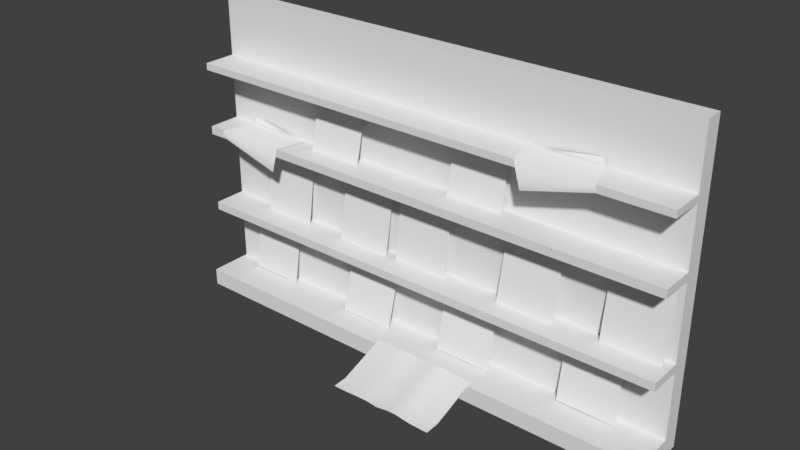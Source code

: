 # Source: magazine_rack.blend  (saved by Blender 2.79.0; exported with 4.5.12 LTS)
import bpy
from mathutils import Matrix  # noqa: F401  (used for matrix-valued properties, if any)

bpy.ops.wm.read_factory_settings(use_empty=True)
scene = bpy.context.scene
scene.name = 'Scene'

# ---- collections
col_collection_1 = bpy.data.collections.new('Collection 1'); scene.collection.children.link(col_collection_1)

# ---- world
world_world = bpy.data.worlds.new('World'); scene.world = world_world
world_world.color = (0.05088, 0.05088, 0.05088)
world_world.use_sun_shadow = False
world_world.sun_shadow_jitter_overblur = 0.0
world_world.cycles.sampling_method = 'MANUAL'

# ---- meshes
me_plane = bpy.data.meshes.new('Plane')
me_plane.from_pydata([(-0.215, -0.2979, 0.03122), (0.128, -0.2979, 0.03122), (-0.215, 0.1424, -0.02729), (0.128, 0.1424, -0.02729), (-0.615, -0.2979, 0.04293), (-0.272, -0.2979, 0.04293), (-0.615, 0.1301, -0.02673), (-0.272, 0.1301, -0.02673), (-1.215, -0.2979, 0.03122), (-0.872, -0.2979, 0.03122), (-1.215, 0.1183, -0.02729), (-0.872, 0.1183, -0.02729), (0.485, -0.2979, 0.05632), (0.828, -0.2979, 0.05632), (0.485, 0.1183, -0.02729), (0.828, 0.1183, -0.02729), (1.085, -0.2979, 0.03122), (1.428, -0.2979, 0.03122), (1.085, 0.1183, -0.02729), (1.428, 0.1183, -0.02729), (0.8741, -0.742, 0.03929), (1.217, -0.742, 0.03929), (0.8741, -0.3598, -0.02651), (1.217, -0.3598, -0.02651), (0.1043, -0.7434, 0.05543), (0.4473, -0.7434, 0.05543), (0.1043, -0.3631, -0.02651), (0.4473, -0.3631, -0.02651), (-0.5752, -0.7441, 0.07224), (-0.2322, -0.7441, 0.07224), (-0.5752, -0.3598, -0.02651), (-0.2322, -0.3598, -0.02651), (-1.353, -0.7427, 0.03122), (-1.01, -0.7427, 0.03122), (-1.353, -0.3631, -0.02651), (-1.01, -0.3631, -0.02651), (-0.8178, 0.1974, 0.04628), (-0.4749, 0.1974, 0.04628), (-0.8178, 0.5473, -0.03122), (-0.4749, 0.5473, -0.03122), (0.1311, 0.1941, 0.03122), (0.474, 0.1941, 0.03122), (0.1311, 0.5373, -0.03122), (0.474, 0.5373, -0.03122), (0.5783, 0.5992, -0.001965), (0.6682, 0.445, 0.1743), (0.9898, 0.6421, -0.02662), (1.08, 0.5568, 0.1737), (1.068, 0.5983, 0.1739), (0.6263, 0.5992, 0.1748), (1.014, 0.5983, -0.01206), (0.6672, 0.599, -0.01349), (-0.9226, 0.2061, -0.001965), (-1.012, 0.05186, 0.1743), (-1.334, 0.2489, -0.02662), (-1.424, 0.1636, 0.1737), (-1.412, 0.2052, 0.1739), (-0.9706, 0.2061, 0.1748), (-1.358, 0.2052, -0.01206), (-1.011, 0.2059, -0.01349), (0.1043, -0.8476, 0.5732), (0.4473, -0.8476, 0.5732), (0.1043, -0.7353, 0.2028), (0.4473, -0.7353, 0.2028), (-0.1957, -0.8476, 0.5732), (-0.1957, -0.7353, 0.2028), (0.03185, -0.7279, 0.2056), (-0.04315, -0.7305, 0.2046), (-0.1181, -0.7348, 0.203), (-0.1181, -0.8471, 0.5732), (-0.04315, -0.8424, 0.5733), (0.03185, -0.8396, 0.5734), (0.1813, -0.8351, 0.5735), (0.2343, -0.8333, 0.5736), (0.2873, -0.8407, 0.5734), (0.3404, -0.8462, 0.5732), (0.3404, -0.7338, 0.2034), (0.2873, -0.7286, 0.2054), (0.2343, -0.7217, 0.208), (0.1813, -0.7235, 0.2073), (0.2873, -0.8322, 0.4834), (0.4473, -0.8428, 0.4836), (-0.1181, -0.8358, 0.4781), (0.2343, -0.8281, 0.4931), (-0.1957, -0.8428, 0.4836), (-0.04315, -0.8332, 0.4809), (0.1813, -0.8291, 0.4941), (0.1043, -0.8428, 0.4836), (0.3404, -0.842, 0.4856), (0.03185, -0.8317, 0.488)], [], [(0, 1, 3, 2), (4, 5, 7, 6), (8, 9, 11, 10), (12, 13, 15, 14), (16, 17, 19, 18), (20, 21, 23, 22), (24, 25, 27, 26), (28, 29, 31, 30), (32, 33, 35, 34), (36, 37, 39, 38), (40, 41, 43, 42), (44, 49, 48, 50, 51), (48, 49, 45, 47), (51, 50, 46), (52, 59, 58, 56, 57), (56, 55, 53, 57), (59, 54, 58), (75, 61, 81, 88), (69, 82, 84, 64), (60, 87, 89, 71), (71, 89, 85, 70), (70, 85, 82, 69), (60, 72, 86, 87), (72, 73, 83, 86), (73, 74, 80, 83), (74, 75, 88, 80), (82, 85, 67, 68), (84, 82, 68, 65), (80, 88, 76, 77), (87, 86, 79, 62), (89, 87, 62, 66), (86, 83, 78, 79), (85, 89, 66, 67), (88, 81, 63, 76), (83, 80, 77, 78)])
me_plane.polygons.foreach_set('use_smooth', [True] * 35)
me_plane.use_remesh_preserve_volume = False
me_plane.use_remesh_preserve_attributes = False
me_plane.use_mirror_vertex_groups = False
me_plane.update()
me_cube_001 = bpy.data.meshes.new('Cube.001')
me_cube_001.from_pydata([(-1.496, -0.2304, -0.8375), (-1.496, -0.2304, -0.7353), (-1.496, 0.136, -0.8375), (-1.496, 0.136, -0.7353), (1.496, -0.2304, -0.8375), (1.496, -0.2304, -0.7353), (1.496, 0.136, -0.8375), (1.496, 0.136, -0.7353), (-1.496, 0.02912, -0.7353), (1.496, 0.02912, -0.7353), (1.496, 0.02912, -0.8375), (-1.496, 0.02912, -0.8375), (-1.496, 0.136, -0.3353), (1.496, 0.136, -0.3353), (-1.496, 0.02912, -0.3353), (1.496, 0.02912, -0.3353), (-1.496, 0.136, -0.2855), (1.496, 0.136, -0.2855), (-1.496, 0.02912, -0.2855), (1.496, 0.02912, -0.2855), (-1.496, 0.136, 0.1647), (1.496, 0.136, 0.1647), (-1.496, 0.02912, 0.1647), (1.496, 0.02912, 0.1647), (-1.496, 0.136, 0.2145), (1.496, 0.136, 0.2145), (-1.496, 0.02912, 0.2145), (1.496, 0.02912, 0.2145), (-1.496, 0.136, 0.5647), (1.496, 0.136, 0.5647), (-1.496, 0.02912, 0.5647), (1.496, 0.02912, 0.5647), (-1.496, 0.136, 0.6065), (1.496, 0.136, 0.6065), (-1.496, 0.02912, 0.6065), (1.496, 0.02912, 0.6065), (-1.496, 0.136, 0.9647), (1.496, 0.136, 0.9647), (-1.496, 0.02912, 0.9647), (1.496, 0.02912, 0.9647), (-1.496, -0.1709, 0.5647), (1.496, -0.1709, 0.5647), (-1.496, -0.1709, 0.6065), (1.496, -0.1709, 0.6065), (-1.496, -0.1709, 0.1647), (1.496, -0.1709, 0.1647), (-1.496, -0.1709, 0.2145), (1.496, -0.1709, 0.2145), (-1.496, -0.1709, -0.3353), (1.496, -0.1709, -0.3353), (-1.496, -0.1709, -0.2855), (1.496, -0.1709, -0.2855)], [], [(0, 1, 8, 11), (2, 3, 7, 6), (6, 7, 9, 10), (4, 5, 1, 0), (2, 6, 10, 11), (7, 3, 12, 13), (12, 14, 18, 16), (9, 8, 1, 5), (10, 9, 5, 4), (11, 8, 3, 2), (11, 10, 4, 0), (8, 9, 15, 14), (3, 8, 14, 12), (9, 7, 13, 15), (18, 19, 23, 22), (19, 18, 50, 51), (13, 12, 16, 17), (15, 13, 17, 19), (23, 21, 25, 27), (17, 16, 20, 21), (19, 17, 21, 23), (16, 18, 22, 20), (26, 27, 31, 30), (20, 22, 26, 24), (23, 27, 47, 45), (21, 20, 24, 25), (29, 28, 32, 33), (25, 24, 28, 29), (27, 25, 29, 31), (24, 26, 30, 28), (35, 33, 37, 39), (31, 29, 33, 35), (28, 30, 34, 32), (34, 30, 40, 42), (37, 36, 38, 39), (32, 34, 38, 36), (34, 35, 39, 38), (33, 32, 36, 37), (40, 41, 43, 42), (35, 34, 42, 43), (30, 31, 41, 40), (31, 35, 43, 41), (44, 45, 47, 46), (27, 26, 46, 47), (22, 23, 45, 44), (26, 22, 44, 46), (48, 49, 51, 50), (14, 15, 49, 48), (15, 19, 51, 49), (18, 14, 48, 50)])
me_cube_001.use_remesh_preserve_volume = False
me_cube_001.use_remesh_preserve_attributes = False
me_cube_001.use_mirror_vertex_groups = False
me_cube_001.update()

# ---- objects
ob_magazines = bpy.data.objects.new('Magazines', me_plane)
ob_rack = bpy.data.objects.new('Rack', me_cube_001)

# ---- transforms, parenting, visibility, modifiers, constraints
ob_magazines.location = (0.02869, 0.05138, 0.848)
ob_magazines.rotation_euler = (1.571, 2.22e-16, 2.22e-16)
ob_magazines.lineart.crease_threshold = 0.0
ob_rack.location = (0.002282, 0.05094, 0.8369)
ob_rack.lineart.crease_threshold = 0.0

# ---- collection membership
col_collection_1.objects.link(ob_magazines)
col_collection_1.objects.link(ob_rack)

# ---- scene / render settings (as saved in the file)
scene.frame_start = 1; scene.frame_end = 250; scene.frame_set(1)
scene.render.engine = 'BLENDER_EEVEE_NEXT'
scene.render.resolution_percentage = 50
scene.render.dither_intensity = 0.0
scene.cycles.use_denoising = False
scene.cycles.samples = 128
scene.cycles.sampling_pattern = 'TABULATED_SOBOL'
scene.cycles.use_adaptive_sampling = False
scene.cycles.use_light_tree = False
scene.cycles.blur_glossy = 0.0
scene.cycles.sample_clamp_indirect = 0.0
scene.view_settings.view_transform = 'Standard'
bpy.context.view_layer.update()

# ---- added for rendering (the .blend has no active camera and no usable light): camera, sun
cam_auto = bpy.data.cameras.new('AutoCamera')
cam_auto.lens = 50.0
cam_auto.sensor_width = 36.0
cam_auto.clip_end = 1000.0
ob_auto_camera = bpy.data.objects.new('AutoCamera', cam_auto)
scene.collection.objects.link(ob_auto_camera)
ob_auto_camera.location = (3.30004, -4.12495, 3.53876)
ob_auto_camera.rotation_euler = (1.09748, -7.21219e-08, 0.694738)
scene.camera = ob_auto_camera
light_auto_sun = bpy.data.lights.new('AutoSun', 'SUN')
light_auto_sun.energy = 3.0
light_auto_sun.angle = 0.0523599
ob_auto_sun = bpy.data.objects.new('AutoSun', light_auto_sun)
scene.collection.objects.link(ob_auto_sun)
ob_auto_sun.rotation_euler = (0.872665, 0.174533, 0.523599)
bpy.context.view_layer.update()
